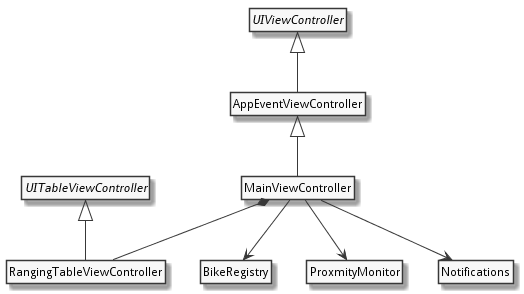

The diagram above was rendered by PlantUML. Its source (embedded in the PNG):
@startuml

skinparam monochrome true
hide empty members
hide circle

abstract class UIViewController
abstract class UITableViewController

UIViewController <|-- AppEventViewController
AppEventViewController <|-- MainViewController

MainViewController *-- RangingTableViewController
UITableViewController <|-- RangingTableViewController

MainViewController --> BikeRegistry
MainViewController --> ProxmityMonitor
MainViewController --> Notifications

@enduml